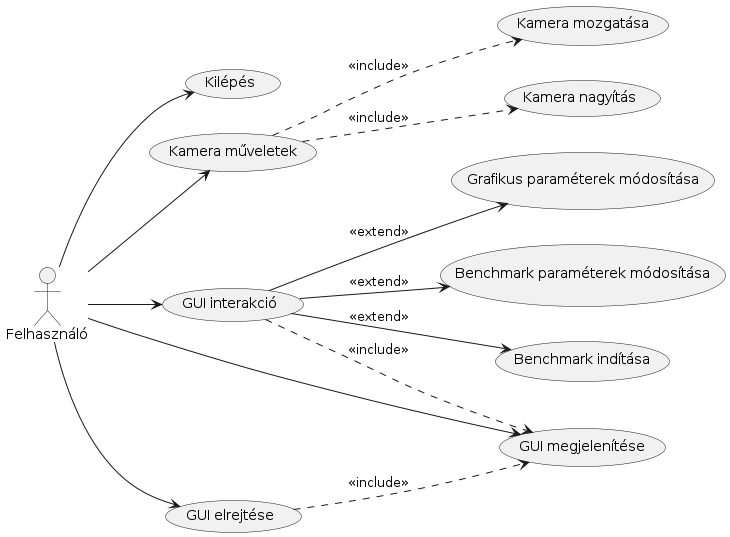

The diagram above was rendered by PlantUML. Its source (embedded in the PNG):
@startuml
left to right direction



Felhasználó as User

(Kilépés) as (Start)

(Kamera műveletek) as (Camera methods)
(Kamera mozgatása) as (Camera movement)
(Kamera nagyítás) as (Camera zoom)

(GUI interakció) as (GUI interaction)
(GUI megjelenítése) as (GUI show)
(GUI elrejtése) as (GUI hide)

(Grafikus paraméterek módosítása) as (Configuring graphics settings)
(Benchmark paraméterek módosítása) as (Configuring benchmark settings)
(Benchmark indítása) as (Starting benchmark)

User --> (Start)

User --> (Camera methods)
(Camera methods) ..> (Camera movement) : <<include>>
(Camera methods) ..> (Camera zoom) : <<include>>

User --> (GUI interaction)
User --> (GUI show)
User --> (GUI hide)
(GUI hide) ..> (GUI show) : <<include>>
(GUI interaction) ..> (GUI show) : <<include>>
(GUI interaction) --> (Configuring graphics settings) : <<extend>>
(GUI interaction) --> (Configuring benchmark settings) : <<extend>>
(GUI interaction) --> (Starting benchmark) : <<extend>>



@enduml